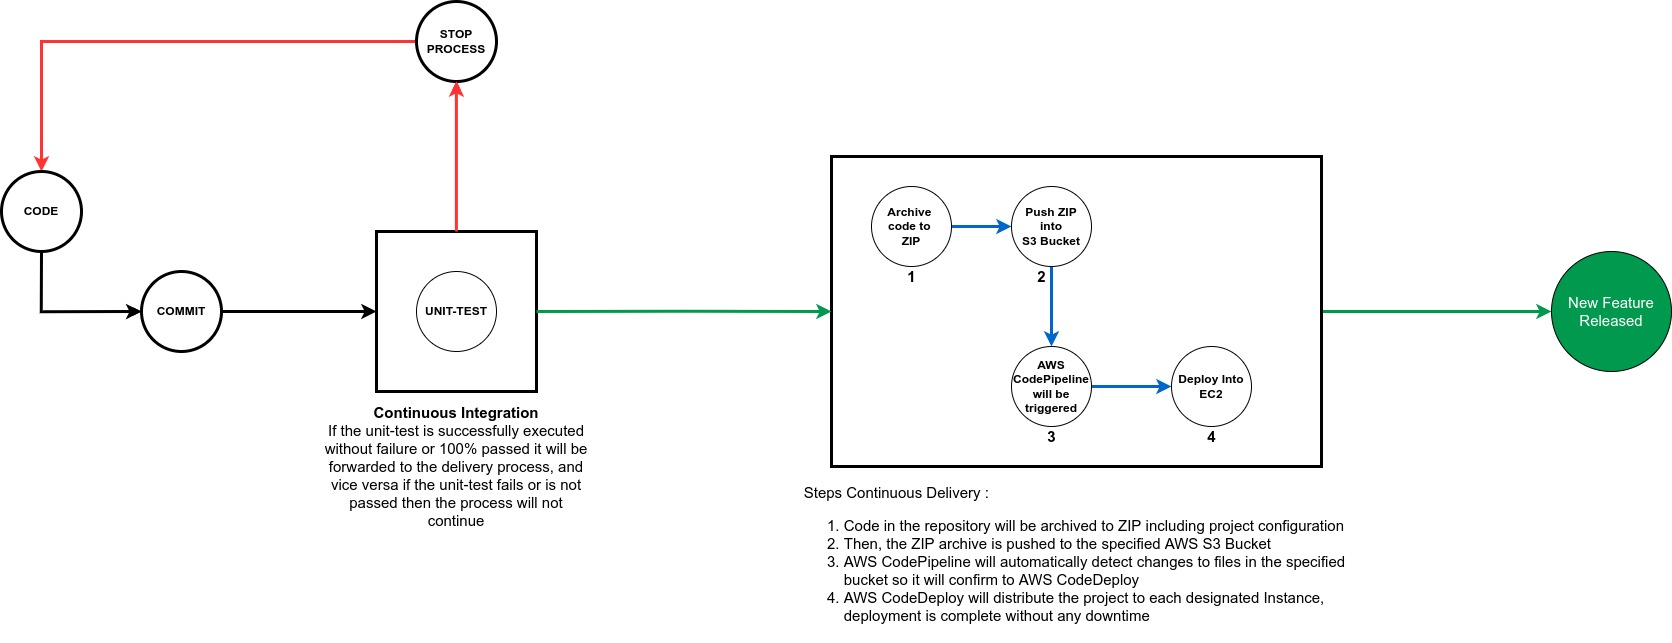

The diagram above was exported from draw.io. Its source (the exported page's mxGraphModel, read from the mxfile embedded in the PNG):
<mxGraphModel dx="2370" dy="2391" grid="1" gridSize="10" guides="1" tooltips="1" connect="1" arrows="1" fold="1" page="1" pageScale="1" pageWidth="827" pageHeight="1169" math="0" shadow="0">
  <root>
    <mxCell id="0" />
    <mxCell id="1" parent="0" />
    <mxCell id="WzM2hk1bpl184Xbk-ok--35" value="" style="whiteSpace=wrap;html=1;fontSize=15;fillColor=none;aspect=fixed;strokeWidth=3;" parent="1" vertex="1">
      <mxGeometry x="445" y="120" width="160" height="160" as="geometry" />
    </mxCell>
    <mxCell id="WzM2hk1bpl184Xbk-ok--38" value="" style="whiteSpace=wrap;html=1;fontSize=15;fillColor=none;aspect=fixed;strokeWidth=3;" parent="1" vertex="1">
      <mxGeometry x="445" y="120" width="160" height="160" as="geometry" />
    </mxCell>
    <mxCell id="mIkUVPwQqERgrurq9wWh-8" value="" style="edgeStyle=orthogonalEdgeStyle;rounded=0;orthogonalLoop=1;jettySize=auto;html=1;fontSize=15;strokeColor=#00994D;entryX=0;entryY=0.5;entryDx=0;entryDy=0;strokeWidth=3;" edge="1" parent="1" source="WzM2hk1bpl184Xbk-ok--15" target="mIkUVPwQqERgrurq9wWh-10">
      <mxGeometry relative="1" as="geometry">
        <mxPoint x="1655" y="200" as="targetPoint" />
      </mxGeometry>
    </mxCell>
    <mxCell id="WzM2hk1bpl184Xbk-ok--15" value="" style="whiteSpace=wrap;html=1;fillColor=none;strokeWidth=3;" parent="1" vertex="1">
      <mxGeometry x="900" y="45" width="490" height="310" as="geometry" />
    </mxCell>
    <mxCell id="WzM2hk1bpl184Xbk-ok--3" style="edgeStyle=orthogonalEdgeStyle;rounded=0;orthogonalLoop=1;jettySize=auto;html=1;" parent="1" source="WzM2hk1bpl184Xbk-ok--2" target="WzM2hk1bpl184Xbk-ok--5" edge="1">
      <mxGeometry relative="1" as="geometry">
        <mxPoint x="280" y="210" as="targetPoint" />
        <Array as="points">
          <mxPoint x="110" y="200" />
        </Array>
      </mxGeometry>
    </mxCell>
    <mxCell id="WzM2hk1bpl184Xbk-ok--2" value="&lt;b&gt;CODE&lt;/b&gt;" style="ellipse;whiteSpace=wrap;html=1;aspect=fixed;" parent="1" vertex="1">
      <mxGeometry x="70" y="60" width="80" height="80" as="geometry" />
    </mxCell>
    <mxCell id="WzM2hk1bpl184Xbk-ok--7" value="" style="edgeStyle=orthogonalEdgeStyle;rounded=0;orthogonalLoop=1;jettySize=auto;html=1;entryX=0;entryY=0.5;entryDx=0;entryDy=0;strokeWidth=3;" parent="1" source="WzM2hk1bpl184Xbk-ok--5" edge="1">
      <mxGeometry relative="1" as="geometry">
        <mxPoint x="444.9999999999984" y="200" as="targetPoint" />
      </mxGeometry>
    </mxCell>
    <mxCell id="WzM2hk1bpl184Xbk-ok--5" value="&lt;b&gt;COMMIT&lt;/b&gt;" style="ellipse;whiteSpace=wrap;html=1;aspect=fixed;" parent="1" vertex="1">
      <mxGeometry x="210" y="160" width="80" height="80" as="geometry" />
    </mxCell>
    <mxCell id="WzM2hk1bpl184Xbk-ok--9" value="" style="edgeStyle=orthogonalEdgeStyle;rounded=0;orthogonalLoop=1;jettySize=auto;html=1;strokeColor=#FF3333;exitX=0.5;exitY=0;exitDx=0;exitDy=0;" parent="1" target="WzM2hk1bpl184Xbk-ok--8" edge="1">
      <mxGeometry relative="1" as="geometry">
        <mxPoint x="525" y="120" as="sourcePoint" />
      </mxGeometry>
    </mxCell>
    <mxCell id="WzM2hk1bpl184Xbk-ok--6" value="&lt;b&gt;UNIT-TEST&lt;/b&gt;" style="ellipse;whiteSpace=wrap;html=1;aspect=fixed;" parent="1" vertex="1">
      <mxGeometry x="485" y="160" width="80" height="80" as="geometry" />
    </mxCell>
    <mxCell id="WzM2hk1bpl184Xbk-ok--14" style="edgeStyle=orthogonalEdgeStyle;rounded=0;orthogonalLoop=1;jettySize=auto;html=1;strokeColor=#FF3333;strokeWidth=3;" parent="1" source="WzM2hk1bpl184Xbk-ok--8" target="WzM2hk1bpl184Xbk-ok--2" edge="1">
      <mxGeometry relative="1" as="geometry" />
    </mxCell>
    <mxCell id="WzM2hk1bpl184Xbk-ok--8" value="&lt;b&gt;STOP PROCESS&lt;/b&gt;" style="ellipse;whiteSpace=wrap;html=1;aspect=fixed;strokeWidth=3;" parent="1" vertex="1">
      <mxGeometry x="485" y="-110" width="80" height="80" as="geometry" />
    </mxCell>
    <mxCell id="WzM2hk1bpl184Xbk-ok--20" value="" style="edgeStyle=orthogonalEdgeStyle;rounded=0;orthogonalLoop=1;jettySize=auto;html=1;fontSize=15;strokeColor=#0066CC;strokeWidth=3;" parent="1" source="WzM2hk1bpl184Xbk-ok--10" target="WzM2hk1bpl184Xbk-ok--19" edge="1">
      <mxGeometry relative="1" as="geometry" />
    </mxCell>
    <mxCell id="WzM2hk1bpl184Xbk-ok--10" value="&lt;b&gt;Archive &lt;br&gt;code to&amp;nbsp;&lt;br&gt;ZIP&lt;br&gt;&lt;/b&gt;" style="ellipse;whiteSpace=wrap;html=1;aspect=fixed;" parent="1" vertex="1">
      <mxGeometry x="940" y="75" width="80" height="80" as="geometry" />
    </mxCell>
    <mxCell id="WzM2hk1bpl184Xbk-ok--17" value="&lt;span style=&quot;&quot;&gt;&lt;b&gt;Continuous Integration&lt;/b&gt;&lt;/span&gt;&lt;br&gt;If the unit-test is successfully executed without failure or 100% passed it will be forwarded to the delivery process, and vice versa if the unit-test fails or is not passed then the process will not continue" style="text;html=1;strokeColor=none;fillColor=none;align=center;verticalAlign=middle;whiteSpace=wrap;rounded=0;fontSize=15;" parent="1" vertex="1">
      <mxGeometry x="390" y="290" width="270" height="130" as="geometry" />
    </mxCell>
    <mxCell id="WzM2hk1bpl184Xbk-ok--18" value="" style="whiteSpace=wrap;html=1;fontSize=15;fillColor=none;aspect=fixed;strokeWidth=3;" parent="1" vertex="1">
      <mxGeometry x="445" y="120" width="160" height="160" as="geometry" />
    </mxCell>
    <mxCell id="WzM2hk1bpl184Xbk-ok--25" value="" style="edgeStyle=orthogonalEdgeStyle;rounded=0;orthogonalLoop=1;jettySize=auto;html=1;fontSize=15;strokeColor=#0066CC;strokeWidth=3;" parent="1" source="WzM2hk1bpl184Xbk-ok--19" target="WzM2hk1bpl184Xbk-ok--24" edge="1">
      <mxGeometry relative="1" as="geometry" />
    </mxCell>
    <mxCell id="WzM2hk1bpl184Xbk-ok--19" value="&lt;b&gt;Push ZIP&lt;br&gt;into&lt;br&gt;S3 Bucket&lt;br&gt;&lt;/b&gt;" style="ellipse;whiteSpace=wrap;html=1;aspect=fixed;" parent="1" vertex="1">
      <mxGeometry x="1080" y="75" width="80" height="80" as="geometry" />
    </mxCell>
    <mxCell id="WzM2hk1bpl184Xbk-ok--27" value="" style="edgeStyle=orthogonalEdgeStyle;rounded=0;orthogonalLoop=1;jettySize=auto;html=1;fontSize=15;strokeColor=#0066CC;strokeWidth=3;" parent="1" source="WzM2hk1bpl184Xbk-ok--24" target="WzM2hk1bpl184Xbk-ok--26" edge="1">
      <mxGeometry relative="1" as="geometry" />
    </mxCell>
    <mxCell id="WzM2hk1bpl184Xbk-ok--24" value="&lt;b&gt;AWS&lt;br&gt;CodePipeline&lt;br&gt;will be triggered&lt;br&gt;&lt;/b&gt;" style="ellipse;whiteSpace=wrap;html=1;aspect=fixed;" parent="1" vertex="1">
      <mxGeometry x="1080" y="235" width="80" height="80" as="geometry" />
    </mxCell>
    <mxCell id="WzM2hk1bpl184Xbk-ok--26" value="&lt;b&gt;Deploy Into EC2&lt;br&gt;&lt;/b&gt;" style="ellipse;whiteSpace=wrap;html=1;aspect=fixed;" parent="1" vertex="1">
      <mxGeometry x="1240" y="235" width="80" height="80" as="geometry" />
    </mxCell>
    <mxCell id="WzM2hk1bpl184Xbk-ok--28" value="" style="edgeStyle=orthogonalEdgeStyle;rounded=0;orthogonalLoop=1;jettySize=auto;html=1;strokeColor=#FF3333;exitX=0.5;exitY=0;exitDx=0;exitDy=0;" parent="1" edge="1">
      <mxGeometry relative="1" as="geometry">
        <mxPoint x="525" y="119.89" as="sourcePoint" />
        <mxPoint x="525" y="-30.11" as="targetPoint" />
      </mxGeometry>
    </mxCell>
    <mxCell id="WzM2hk1bpl184Xbk-ok--30" value="" style="edgeStyle=orthogonalEdgeStyle;rounded=0;orthogonalLoop=1;jettySize=auto;html=1;strokeColor=#FF3333;exitX=0.5;exitY=0;exitDx=0;exitDy=0;strokeWidth=3;" parent="1" edge="1">
      <mxGeometry relative="1" as="geometry">
        <mxPoint x="524.89" y="119.88999999999987" as="sourcePoint" />
        <mxPoint x="524.89" y="-30.110000000000127" as="targetPoint" />
      </mxGeometry>
    </mxCell>
    <mxCell id="WzM2hk1bpl184Xbk-ok--31" style="edgeStyle=orthogonalEdgeStyle;rounded=0;orthogonalLoop=1;jettySize=auto;html=1;strokeColor=#00994D;strokeWidth=3;" parent="1" target="WzM2hk1bpl184Xbk-ok--15" edge="1">
      <mxGeometry relative="1" as="geometry">
        <mxPoint x="749.89" y="400.00111111111073" as="targetPoint" />
        <mxPoint x="604.89" y="199.88999999999987" as="sourcePoint" />
      </mxGeometry>
    </mxCell>
    <mxCell id="WzM2hk1bpl184Xbk-ok--32" style="edgeStyle=orthogonalEdgeStyle;rounded=0;orthogonalLoop=1;jettySize=auto;html=1;strokeWidth=3;" parent="1" edge="1">
      <mxGeometry relative="1" as="geometry">
        <mxPoint x="209.89015432128565" y="200.11111111111086" as="targetPoint" />
        <mxPoint x="109.89" y="140.00000000000045" as="sourcePoint" />
        <Array as="points">
          <mxPoint x="109.89" y="200" />
        </Array>
      </mxGeometry>
    </mxCell>
    <mxCell id="WzM2hk1bpl184Xbk-ok--33" value="&lt;b&gt;CODE&lt;/b&gt;" style="ellipse;whiteSpace=wrap;html=1;aspect=fixed;" parent="1" vertex="1">
      <mxGeometry x="70" y="60" width="80" height="80" as="geometry" />
    </mxCell>
    <mxCell id="WzM2hk1bpl184Xbk-ok--34" value="&lt;b&gt;COMMIT&lt;/b&gt;" style="ellipse;whiteSpace=wrap;html=1;aspect=fixed;" parent="1" vertex="1">
      <mxGeometry x="210" y="160" width="80" height="80" as="geometry" />
    </mxCell>
    <mxCell id="WzM2hk1bpl184Xbk-ok--36" value="&lt;b&gt;CODE&lt;/b&gt;" style="ellipse;whiteSpace=wrap;html=1;aspect=fixed;strokeWidth=3;" parent="1" vertex="1">
      <mxGeometry x="70" y="60" width="80" height="80" as="geometry" />
    </mxCell>
    <mxCell id="WzM2hk1bpl184Xbk-ok--37" value="&lt;b&gt;COMMIT&lt;/b&gt;" style="ellipse;whiteSpace=wrap;html=1;aspect=fixed;strokeWidth=3;" parent="1" vertex="1">
      <mxGeometry x="210" y="160" width="80" height="80" as="geometry" />
    </mxCell>
    <mxCell id="mIkUVPwQqERgrurq9wWh-1" value="&lt;b&gt;&lt;font style=&quot;font-size: 15px;&quot;&gt;1&lt;/font&gt;&lt;/b&gt;" style="text;html=1;align=center;verticalAlign=middle;resizable=0;points=[];autosize=1;strokeColor=none;fillColor=none;" vertex="1" parent="1">
      <mxGeometry x="970" y="155" width="20" height="20" as="geometry" />
    </mxCell>
    <mxCell id="mIkUVPwQqERgrurq9wWh-2" value="&lt;b&gt;&lt;font style=&quot;font-size: 15px;&quot;&gt;2&lt;/font&gt;&lt;/b&gt;" style="text;html=1;align=center;verticalAlign=middle;resizable=0;points=[];autosize=1;strokeColor=none;fillColor=none;" vertex="1" parent="1">
      <mxGeometry x="1100" y="155" width="20" height="20" as="geometry" />
    </mxCell>
    <mxCell id="mIkUVPwQqERgrurq9wWh-3" value="&lt;b&gt;&lt;font style=&quot;font-size: 15px;&quot;&gt;3&lt;/font&gt;&lt;/b&gt;" style="text;html=1;align=center;verticalAlign=middle;resizable=0;points=[];autosize=1;strokeColor=none;fillColor=none;" vertex="1" parent="1">
      <mxGeometry x="1110" y="315" width="20" height="20" as="geometry" />
    </mxCell>
    <mxCell id="mIkUVPwQqERgrurq9wWh-5" value="&lt;b&gt;&lt;font style=&quot;font-size: 15px;&quot;&gt;4&lt;/font&gt;&lt;/b&gt;" style="text;html=1;align=center;verticalAlign=middle;resizable=0;points=[];autosize=1;strokeColor=none;fillColor=none;" vertex="1" parent="1">
      <mxGeometry x="1270" y="315" width="20" height="20" as="geometry" />
    </mxCell>
    <mxCell id="mIkUVPwQqERgrurq9wWh-6" value="&lt;div style=&quot;text-align: left;&quot;&gt;&lt;span style=&quot;background-color: initial;&quot;&gt;Steps Continuous Delivery :&lt;/span&gt;&lt;/div&gt;&lt;div style=&quot;text-align: left;&quot;&gt;&lt;ol&gt;&lt;li&gt;Code in the repository will be archived to ZIP including project configuration&lt;/li&gt;&lt;li&gt;Then, the ZIP archive is pushed to the specified AWS S3 Bucket&lt;/li&gt;&lt;li&gt;AWS CodePipeline will automatically detect changes to files in the specified &lt;br&gt;bucket so it will confirm to AWS CodeDeploy&lt;/li&gt;&lt;li&gt;AWS CodeDeploy will distribute the project to each designated Instance, &lt;br&gt;deployment is complete without any downtime&lt;/li&gt;&lt;/ol&gt;&lt;/div&gt;" style="text;html=1;align=center;verticalAlign=middle;resizable=0;points=[];autosize=1;strokeColor=none;fillColor=none;fontSize=15;" vertex="1" parent="1">
      <mxGeometry x="865" y="370" width="560" height="160" as="geometry" />
    </mxCell>
    <mxCell id="mIkUVPwQqERgrurq9wWh-10" value="New Feature&lt;br&gt;Released" style="ellipse;whiteSpace=wrap;html=1;aspect=fixed;fontSize=15;fillColor=#00994D;fontColor=#FFFFFF;" vertex="1" parent="1">
      <mxGeometry x="1620" y="140" width="120" height="120" as="geometry" />
    </mxCell>
  </root>
</mxGraphModel>